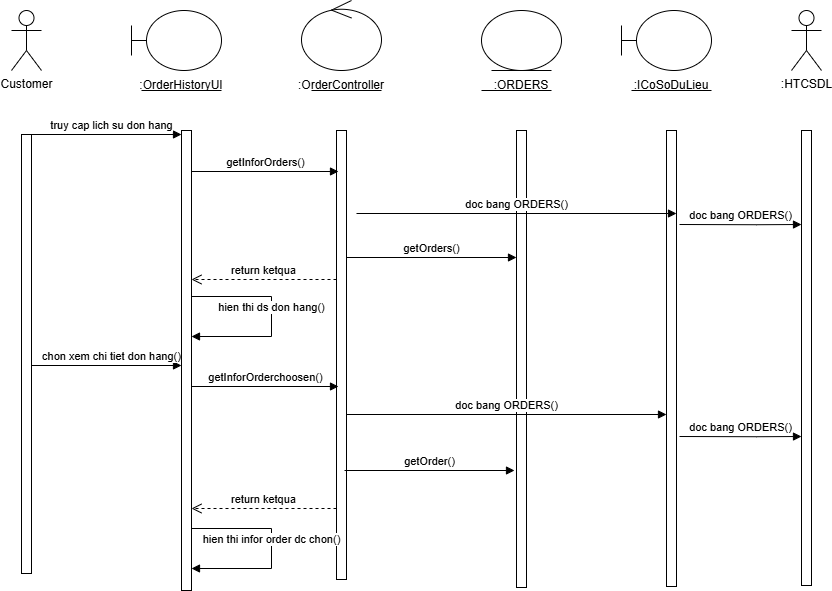

The diagram above was exported from draw.io. Its source (the exported page's mxGraphModel, read from the mxfile embedded in the PNG):
<mxGraphModel dx="1009" dy="593" grid="0" gridSize="10" guides="1" tooltips="1" connect="1" arrows="1" fold="1" page="0" pageScale="1" pageWidth="827" pageHeight="1169" math="0" shadow="0">
  <root>
    <mxCell id="0" />
    <mxCell id="1" parent="0" />
    <mxCell id="WBUCNL1kTQSzDXPuScUN-1" value="Customer" style="shape=umlActor;verticalLabelPosition=bottom;verticalAlign=top;html=1;" parent="1" vertex="1">
      <mxGeometry x="60" y="40" width="30" height="60" as="geometry" />
    </mxCell>
    <mxCell id="WBUCNL1kTQSzDXPuScUN-2" value="" style="shape=umlBoundary;whiteSpace=wrap;html=1;" parent="1" vertex="1">
      <mxGeometry x="180" y="40" width="90" height="60" as="geometry" />
    </mxCell>
    <mxCell id="WBUCNL1kTQSzDXPuScUN-3" value=":OrderHistoryUI" style="text;html=1;strokeColor=none;fillColor=none;align=center;verticalAlign=middle;whiteSpace=wrap;rounded=0;" parent="1" vertex="1">
      <mxGeometry x="200" y="100" width="60" height="30" as="geometry" />
    </mxCell>
    <mxCell id="WBUCNL1kTQSzDXPuScUN-4" value="" style="endArrow=none;html=1;rounded=0;" parent="1" edge="1">
      <mxGeometry width="50" height="50" relative="1" as="geometry">
        <mxPoint x="190" y="120" as="sourcePoint" />
        <mxPoint x="270" y="120" as="targetPoint" />
      </mxGeometry>
    </mxCell>
    <mxCell id="WBUCNL1kTQSzDXPuScUN-5" value="" style="ellipse;shape=umlControl;whiteSpace=wrap;html=1;" parent="1" vertex="1">
      <mxGeometry x="350" y="30" width="80" height="70" as="geometry" />
    </mxCell>
    <mxCell id="WBUCNL1kTQSzDXPuScUN-6" value="" style="endArrow=none;html=1;rounded=0;" parent="1" edge="1">
      <mxGeometry width="50" height="50" relative="1" as="geometry">
        <mxPoint x="360" y="120" as="sourcePoint" />
        <mxPoint x="430" y="120" as="targetPoint" />
      </mxGeometry>
    </mxCell>
    <mxCell id="WBUCNL1kTQSzDXPuScUN-7" value=":OrderController" style="text;html=1;strokeColor=none;fillColor=none;align=center;verticalAlign=middle;whiteSpace=wrap;rounded=0;" parent="1" vertex="1">
      <mxGeometry x="360" y="100" width="60" height="30" as="geometry" />
    </mxCell>
    <mxCell id="WBUCNL1kTQSzDXPuScUN-8" value="" style="ellipse;shape=umlEntity;whiteSpace=wrap;html=1;" parent="1" vertex="1">
      <mxGeometry x="530" y="40" width="80" height="60" as="geometry" />
    </mxCell>
    <mxCell id="WBUCNL1kTQSzDXPuScUN-9" value="" style="endArrow=none;html=1;rounded=0;" parent="1" edge="1">
      <mxGeometry width="50" height="50" relative="1" as="geometry">
        <mxPoint x="530" y="120" as="sourcePoint" />
        <mxPoint x="600" y="120" as="targetPoint" />
      </mxGeometry>
    </mxCell>
    <mxCell id="WBUCNL1kTQSzDXPuScUN-10" value=":ORDERS" style="text;html=1;strokeColor=none;fillColor=none;align=center;verticalAlign=middle;whiteSpace=wrap;rounded=0;" parent="1" vertex="1">
      <mxGeometry x="540" y="100" width="60" height="30" as="geometry" />
    </mxCell>
    <mxCell id="WBUCNL1kTQSzDXPuScUN-11" value="" style="shape=umlBoundary;whiteSpace=wrap;html=1;" parent="1" vertex="1">
      <mxGeometry x="670" y="40" width="90" height="60" as="geometry" />
    </mxCell>
    <mxCell id="WBUCNL1kTQSzDXPuScUN-12" value="" style="endArrow=none;html=1;rounded=0;" parent="1" edge="1">
      <mxGeometry width="50" height="50" relative="1" as="geometry">
        <mxPoint x="680" y="120" as="sourcePoint" />
        <mxPoint x="760" y="120" as="targetPoint" />
      </mxGeometry>
    </mxCell>
    <mxCell id="WBUCNL1kTQSzDXPuScUN-13" value=":ICoSoDuLieu" style="text;html=1;strokeColor=none;fillColor=none;align=center;verticalAlign=middle;whiteSpace=wrap;rounded=0;" parent="1" vertex="1">
      <mxGeometry x="690" y="100" width="60" height="30" as="geometry" />
    </mxCell>
    <mxCell id="WBUCNL1kTQSzDXPuScUN-14" value=":HTCSDL" style="shape=umlActor;verticalLabelPosition=bottom;verticalAlign=top;html=1;" parent="1" vertex="1">
      <mxGeometry x="840" y="40" width="30" height="60" as="geometry" />
    </mxCell>
    <mxCell id="WBUCNL1kTQSzDXPuScUN-15" value="" style="endArrow=none;dashed=1;html=1;rounded=0;" parent="1" edge="1">
      <mxGeometry width="50" height="50" relative="1" as="geometry">
        <mxPoint x="80" y="164" as="sourcePoint" />
        <mxPoint x="80" y="164" as="targetPoint" />
      </mxGeometry>
    </mxCell>
    <mxCell id="WBUCNL1kTQSzDXPuScUN-16" value="" style="endArrow=none;dashed=1;html=1;rounded=0;" parent="1" edge="1">
      <mxGeometry width="50" height="50" relative="1" as="geometry">
        <mxPoint x="240" y="160" as="sourcePoint" />
        <mxPoint x="240" y="160" as="targetPoint" />
      </mxGeometry>
    </mxCell>
    <mxCell id="WBUCNL1kTQSzDXPuScUN-17" value="" style="endArrow=none;dashed=1;html=1;rounded=0;" parent="1" edge="1">
      <mxGeometry width="50" height="50" relative="1" as="geometry">
        <mxPoint x="240" y="290" as="sourcePoint" />
        <mxPoint x="240" y="240" as="targetPoint" />
      </mxGeometry>
    </mxCell>
    <mxCell id="WBUCNL1kTQSzDXPuScUN-18" value="" style="endArrow=none;dashed=1;html=1;rounded=0;" parent="1" edge="1">
      <mxGeometry width="50" height="50" relative="1" as="geometry">
        <mxPoint x="75" y="340" as="sourcePoint" />
        <mxPoint x="75" y="240" as="targetPoint" />
      </mxGeometry>
    </mxCell>
    <mxCell id="WBUCNL1kTQSzDXPuScUN-19" value="" style="endArrow=none;dashed=1;html=1;rounded=0;" parent="1" source="WBUCNL1kTQSzDXPuScUN-21" edge="1">
      <mxGeometry width="50" height="50" relative="1" as="geometry">
        <mxPoint x="240" y="580" as="sourcePoint" />
        <mxPoint x="240" y="330" as="targetPoint" />
      </mxGeometry>
    </mxCell>
    <mxCell id="WBUCNL1kTQSzDXPuScUN-20" value="" style="html=1;points=[[0,0,0,0,5],[0,1,0,0,-5],[1,0,0,0,5],[1,1,0,0,-5]];perimeter=orthogonalPerimeter;outlineConnect=0;targetShapes=umlLifeline;portConstraint=eastwest;newEdgeStyle={&quot;curved&quot;:0,&quot;rounded&quot;:0};" parent="1" vertex="1">
      <mxGeometry x="70" y="164" width="10" height="439" as="geometry" />
    </mxCell>
    <mxCell id="WBUCNL1kTQSzDXPuScUN-21" value="" style="html=1;points=[[0,0,0,0,5],[0,1,0,0,-5],[1,0,0,0,5],[1,1,0,0,-5]];perimeter=orthogonalPerimeter;outlineConnect=0;targetShapes=umlLifeline;portConstraint=eastwest;newEdgeStyle={&quot;curved&quot;:0,&quot;rounded&quot;:0};" parent="1" vertex="1">
      <mxGeometry x="230" y="160" width="10" height="460" as="geometry" />
    </mxCell>
    <mxCell id="WBUCNL1kTQSzDXPuScUN-22" value="" style="html=1;points=[[0,0,0,0,5],[0,1,0,0,-5],[1,0,0,0,5],[1,1,0,0,-5]];perimeter=orthogonalPerimeter;outlineConnect=0;targetShapes=umlLifeline;portConstraint=eastwest;newEdgeStyle={&quot;curved&quot;:0,&quot;rounded&quot;:0};" parent="1" vertex="1">
      <mxGeometry x="385" y="160" width="10" height="449" as="geometry" />
    </mxCell>
    <mxCell id="WBUCNL1kTQSzDXPuScUN-23" value="" style="html=1;points=[[0,0,0,0,5],[0,1,0,0,-5],[1,0,0,0,5],[1,1,0,0,-5]];perimeter=orthogonalPerimeter;outlineConnect=0;targetShapes=umlLifeline;portConstraint=eastwest;newEdgeStyle={&quot;curved&quot;:0,&quot;rounded&quot;:0};" parent="1" vertex="1">
      <mxGeometry x="565" y="160" width="10" height="457" as="geometry" />
    </mxCell>
    <mxCell id="WBUCNL1kTQSzDXPuScUN-24" value="" style="html=1;points=[[0,0,0,0,5],[0,1,0,0,-5],[1,0,0,0,5],[1,1,0,0,-5]];perimeter=orthogonalPerimeter;outlineConnect=0;targetShapes=umlLifeline;portConstraint=eastwest;newEdgeStyle={&quot;curved&quot;:0,&quot;rounded&quot;:0};" parent="1" vertex="1">
      <mxGeometry x="715" y="160" width="10" height="456" as="geometry" />
    </mxCell>
    <mxCell id="WBUCNL1kTQSzDXPuScUN-25" value="" style="html=1;points=[[0,0,0,0,5],[0,1,0,0,-5],[1,0,0,0,5],[1,1,0,0,-5]];perimeter=orthogonalPerimeter;outlineConnect=0;targetShapes=umlLifeline;portConstraint=eastwest;newEdgeStyle={&quot;curved&quot;:0,&quot;rounded&quot;:0};" parent="1" vertex="1">
      <mxGeometry x="850" y="160" width="10" height="455" as="geometry" />
    </mxCell>
    <mxCell id="WBUCNL1kTQSzDXPuScUN-28" value="doc bang ORDERS()" style="html=1;verticalAlign=bottom;endArrow=block;curved=0;rounded=0;" parent="1" edge="1">
      <mxGeometry width="80" relative="1" as="geometry">
        <mxPoint x="395" y="444" as="sourcePoint" />
        <mxPoint x="715" y="444" as="targetPoint" />
      </mxGeometry>
    </mxCell>
    <mxCell id="WBUCNL1kTQSzDXPuScUN-29" value="doc bang ORDERS()" style="html=1;verticalAlign=bottom;endArrow=block;curved=0;rounded=0;" parent="1" edge="1">
      <mxGeometry width="80" relative="1" as="geometry">
        <mxPoint x="728" y="254" as="sourcePoint" />
        <mxPoint x="850" y="254" as="targetPoint" />
        <Array as="points">
          <mxPoint x="805" y="254.23000000000002" />
        </Array>
      </mxGeometry>
    </mxCell>
    <mxCell id="WBUCNL1kTQSzDXPuScUN-30" value="getOrders()" style="html=1;verticalAlign=bottom;endArrow=block;curved=0;rounded=0;" parent="1" edge="1">
      <mxGeometry x="-0.0045" width="80" relative="1" as="geometry">
        <mxPoint x="395" y="287" as="sourcePoint" />
        <mxPoint x="565" y="287" as="targetPoint" />
        <mxPoint as="offset" />
      </mxGeometry>
    </mxCell>
    <mxCell id="WBUCNL1kTQSzDXPuScUN-31" value="return ketqua" style="html=1;verticalAlign=bottom;endArrow=open;dashed=1;endSize=8;curved=0;rounded=0;" parent="1" edge="1">
      <mxGeometry relative="1" as="geometry">
        <mxPoint x="385" y="309" as="sourcePoint" />
        <mxPoint x="240" y="309" as="targetPoint" />
      </mxGeometry>
    </mxCell>
    <mxCell id="WBUCNL1kTQSzDXPuScUN-32" value="hien thi ds don hang()" style="html=1;verticalAlign=bottom;endArrow=block;curved=0;rounded=0;" parent="1" edge="1">
      <mxGeometry width="80" relative="1" as="geometry">
        <mxPoint x="240" y="326" as="sourcePoint" />
        <mxPoint x="240" y="366" as="targetPoint" />
        <Array as="points">
          <mxPoint x="320" y="326" />
          <mxPoint x="320" y="366" />
        </Array>
      </mxGeometry>
    </mxCell>
    <mxCell id="WBUCNL1kTQSzDXPuScUN-33" value="truy cap lich su don hang" style="html=1;verticalAlign=bottom;endArrow=block;curved=0;rounded=0;" parent="1" edge="1">
      <mxGeometry x="0.0667" width="80" relative="1" as="geometry">
        <mxPoint x="80" y="164" as="sourcePoint" />
        <mxPoint x="230" y="164" as="targetPoint" />
        <mxPoint as="offset" />
      </mxGeometry>
    </mxCell>
    <mxCell id="WBUCNL1kTQSzDXPuScUN-34" value="getInforOrders()" style="html=1;verticalAlign=bottom;endArrow=block;curved=0;rounded=0;" parent="1" edge="1">
      <mxGeometry width="80" relative="1" as="geometry">
        <mxPoint x="240" y="201" as="sourcePoint" />
        <mxPoint x="387" y="201" as="targetPoint" />
      </mxGeometry>
    </mxCell>
    <mxCell id="LXMpoW536E4SWVIqWMOr-1" value="chon xem chi tiet don hang()" style="html=1;verticalAlign=bottom;endArrow=block;curved=0;rounded=0;" parent="1" edge="1">
      <mxGeometry x="0.0667" width="80" relative="1" as="geometry">
        <mxPoint x="80" y="395" as="sourcePoint" />
        <mxPoint x="230" y="395" as="targetPoint" />
        <mxPoint as="offset" />
      </mxGeometry>
    </mxCell>
    <mxCell id="LXMpoW536E4SWVIqWMOr-2" value="getInforOrderchoosen()" style="html=1;verticalAlign=bottom;endArrow=block;curved=0;rounded=0;" parent="1" edge="1">
      <mxGeometry width="80" relative="1" as="geometry">
        <mxPoint x="240" y="416" as="sourcePoint" />
        <mxPoint x="387" y="416" as="targetPoint" />
      </mxGeometry>
    </mxCell>
    <mxCell id="LXMpoW536E4SWVIqWMOr-3" value="doc bang ORDERS()" style="html=1;verticalAlign=bottom;endArrow=block;curved=0;rounded=0;" parent="1" edge="1">
      <mxGeometry width="80" relative="1" as="geometry">
        <mxPoint x="405" y="243" as="sourcePoint" />
        <mxPoint x="725" y="243" as="targetPoint" />
      </mxGeometry>
    </mxCell>
    <mxCell id="LXMpoW536E4SWVIqWMOr-4" value="doc bang ORDERS()" style="html=1;verticalAlign=bottom;endArrow=block;curved=0;rounded=0;" parent="1" edge="1">
      <mxGeometry width="80" relative="1" as="geometry">
        <mxPoint x="728" y="466" as="sourcePoint" />
        <mxPoint x="850" y="466" as="targetPoint" />
        <Array as="points">
          <mxPoint x="805" y="466.23" />
        </Array>
      </mxGeometry>
    </mxCell>
    <mxCell id="LXMpoW536E4SWVIqWMOr-5" value="getOrder()" style="html=1;verticalAlign=bottom;endArrow=block;curved=0;rounded=0;" parent="1" edge="1">
      <mxGeometry x="-0.0045" width="80" relative="1" as="geometry">
        <mxPoint x="393" y="500" as="sourcePoint" />
        <mxPoint x="563" y="500" as="targetPoint" />
        <mxPoint as="offset" />
      </mxGeometry>
    </mxCell>
    <mxCell id="LXMpoW536E4SWVIqWMOr-6" value="return ketqua" style="html=1;verticalAlign=bottom;endArrow=open;dashed=1;endSize=8;curved=0;rounded=0;" parent="1" edge="1">
      <mxGeometry relative="1" as="geometry">
        <mxPoint x="385" y="538" as="sourcePoint" />
        <mxPoint x="240" y="538" as="targetPoint" />
      </mxGeometry>
    </mxCell>
    <mxCell id="LXMpoW536E4SWVIqWMOr-7" value="hien thi infor order dc chon()" style="html=1;verticalAlign=bottom;endArrow=block;curved=0;rounded=0;" parent="1" edge="1">
      <mxGeometry width="80" relative="1" as="geometry">
        <mxPoint x="240" y="558" as="sourcePoint" />
        <mxPoint x="240" y="598" as="targetPoint" />
        <Array as="points">
          <mxPoint x="320" y="558" />
          <mxPoint x="320" y="598" />
        </Array>
      </mxGeometry>
    </mxCell>
  </root>
</mxGraphModel>